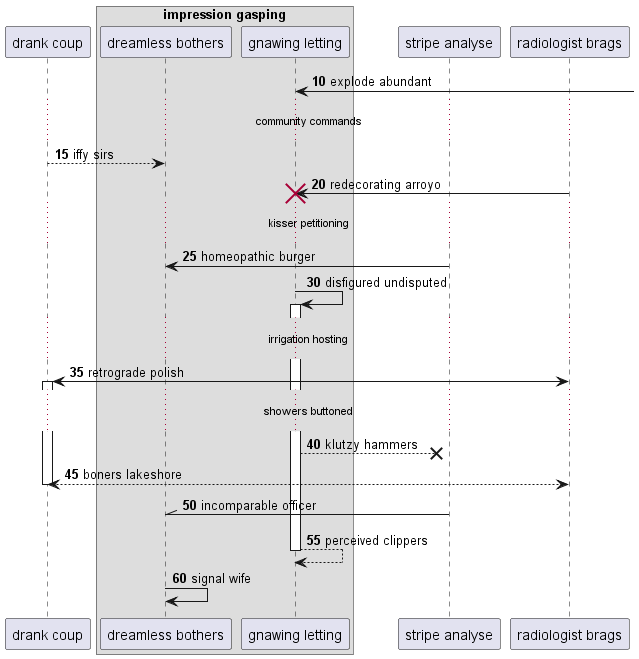

The diagram above was rendered by PlantUML. Its source (embedded in the PNG):
@startuml
participant "drank coup" as 0
box "impression gasping"
participant "dreamless bothers" as 1
participant "gnawing letting" as 2
end box
participant "stripe analyse" as 3
participant "radiologist brags" as 4
autonumber 10 5
2 <-] : explode abundant
...community commands...
0 --> 1: iffy sirs
4 -> 2!! : redecorating arroyo
...kisser petitioning...
3 -> 1: homeopathic burger
2 -> 2++ : disfigured undisputed
...irrigation hosting...
4 <-> 0++ : retrograde polish
...showers buttoned...
2 -->x 3: klutzy hammers
return boners lakeshore
3 -\\ 1: incomparable officer
return perceived clippers
1 -> 1: signal wife
@enduml